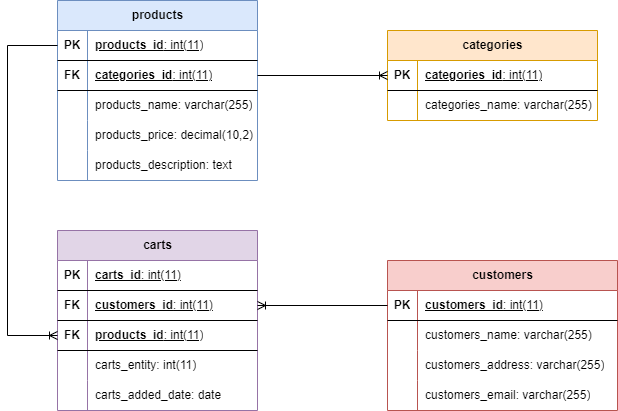

The diagram above was exported from draw.io. Its source (the exported page's mxGraphModel, read from the mxfile embedded in the PNG):
<mxGraphModel dx="1050" dy="573" grid="1" gridSize="10" guides="1" tooltips="1" connect="1" arrows="1" fold="1" page="1" pageScale="1" pageWidth="850" pageHeight="1100" math="0" shadow="0">
  <root>
    <mxCell id="0" />
    <mxCell id="1" parent="0" />
    <mxCell id="wPoV0IwFzxLaNFyPP68K-1" value="products" style="shape=table;startSize=30;container=1;collapsible=1;childLayout=tableLayout;fixedRows=1;rowLines=0;fontStyle=1;align=center;resizeLast=1;html=1;fillColor=#dae8fc;strokeColor=#6c8ebf;" parent="1" vertex="1">
      <mxGeometry x="120" y="90" width="200" height="180" as="geometry" />
    </mxCell>
    <mxCell id="wPoV0IwFzxLaNFyPP68K-2" value="" style="shape=tableRow;horizontal=0;startSize=0;swimlaneHead=0;swimlaneBody=0;fillColor=none;collapsible=0;dropTarget=0;points=[[0,0.5],[1,0.5]];portConstraint=eastwest;top=0;left=0;right=0;bottom=1;" parent="wPoV0IwFzxLaNFyPP68K-1" vertex="1">
      <mxGeometry y="30" width="200" height="30" as="geometry" />
    </mxCell>
    <mxCell id="wPoV0IwFzxLaNFyPP68K-3" value="PK" style="shape=partialRectangle;connectable=0;fillColor=none;top=0;left=0;bottom=0;right=0;fontStyle=1;overflow=hidden;whiteSpace=wrap;html=1;" parent="wPoV0IwFzxLaNFyPP68K-2" vertex="1">
      <mxGeometry width="30" height="30" as="geometry">
        <mxRectangle width="30" height="30" as="alternateBounds" />
      </mxGeometry>
    </mxCell>
    <mxCell id="wPoV0IwFzxLaNFyPP68K-4" value="products_id&lt;span style=&quot;font-weight: normal;&quot;&gt;: int(11)&lt;/span&gt;" style="shape=partialRectangle;connectable=0;fillColor=none;top=0;left=0;bottom=0;right=0;align=left;spacingLeft=6;fontStyle=5;overflow=hidden;whiteSpace=wrap;html=1;" parent="wPoV0IwFzxLaNFyPP68K-2" vertex="1">
      <mxGeometry x="30" width="170" height="30" as="geometry">
        <mxRectangle width="170" height="30" as="alternateBounds" />
      </mxGeometry>
    </mxCell>
    <mxCell id="wPoV0IwFzxLaNFyPP68K-17" value="" style="shape=tableRow;horizontal=0;startSize=0;swimlaneHead=0;swimlaneBody=0;fillColor=none;collapsible=0;dropTarget=0;points=[[0,0.5],[1,0.5]];portConstraint=eastwest;top=0;left=0;right=0;bottom=1;" parent="wPoV0IwFzxLaNFyPP68K-1" vertex="1">
      <mxGeometry y="60" width="200" height="30" as="geometry" />
    </mxCell>
    <mxCell id="wPoV0IwFzxLaNFyPP68K-18" value="FK" style="shape=partialRectangle;connectable=0;fillColor=none;top=0;left=0;bottom=0;right=0;fontStyle=1;overflow=hidden;whiteSpace=wrap;html=1;" parent="wPoV0IwFzxLaNFyPP68K-17" vertex="1">
      <mxGeometry width="30" height="30" as="geometry">
        <mxRectangle width="30" height="30" as="alternateBounds" />
      </mxGeometry>
    </mxCell>
    <mxCell id="wPoV0IwFzxLaNFyPP68K-19" value="categories_id&lt;span style=&quot;font-weight: normal;&quot;&gt;: int(11)&lt;/span&gt;" style="shape=partialRectangle;connectable=0;fillColor=none;top=0;left=0;bottom=0;right=0;align=left;spacingLeft=6;fontStyle=5;overflow=hidden;whiteSpace=wrap;html=1;" parent="wPoV0IwFzxLaNFyPP68K-17" vertex="1">
      <mxGeometry x="30" width="170" height="30" as="geometry">
        <mxRectangle width="170" height="30" as="alternateBounds" />
      </mxGeometry>
    </mxCell>
    <mxCell id="wPoV0IwFzxLaNFyPP68K-5" value="" style="shape=tableRow;horizontal=0;startSize=0;swimlaneHead=0;swimlaneBody=0;fillColor=none;collapsible=0;dropTarget=0;points=[[0,0.5],[1,0.5]];portConstraint=eastwest;top=0;left=0;right=0;bottom=0;" parent="wPoV0IwFzxLaNFyPP68K-1" vertex="1">
      <mxGeometry y="90" width="200" height="30" as="geometry" />
    </mxCell>
    <mxCell id="wPoV0IwFzxLaNFyPP68K-6" value="" style="shape=partialRectangle;connectable=0;fillColor=none;top=0;left=0;bottom=0;right=0;editable=1;overflow=hidden;whiteSpace=wrap;html=1;" parent="wPoV0IwFzxLaNFyPP68K-5" vertex="1">
      <mxGeometry width="30" height="30" as="geometry">
        <mxRectangle width="30" height="30" as="alternateBounds" />
      </mxGeometry>
    </mxCell>
    <mxCell id="wPoV0IwFzxLaNFyPP68K-7" value="products_name: varchar(255)" style="shape=partialRectangle;connectable=0;fillColor=none;top=0;left=0;bottom=0;right=0;align=left;spacingLeft=6;overflow=hidden;whiteSpace=wrap;html=1;" parent="wPoV0IwFzxLaNFyPP68K-5" vertex="1">
      <mxGeometry x="30" width="170" height="30" as="geometry">
        <mxRectangle width="170" height="30" as="alternateBounds" />
      </mxGeometry>
    </mxCell>
    <mxCell id="wPoV0IwFzxLaNFyPP68K-8" value="" style="shape=tableRow;horizontal=0;startSize=0;swimlaneHead=0;swimlaneBody=0;fillColor=none;collapsible=0;dropTarget=0;points=[[0,0.5],[1,0.5]];portConstraint=eastwest;top=0;left=0;right=0;bottom=0;" parent="wPoV0IwFzxLaNFyPP68K-1" vertex="1">
      <mxGeometry y="120" width="200" height="30" as="geometry" />
    </mxCell>
    <mxCell id="wPoV0IwFzxLaNFyPP68K-9" value="" style="shape=partialRectangle;connectable=0;fillColor=none;top=0;left=0;bottom=0;right=0;editable=1;overflow=hidden;whiteSpace=wrap;html=1;" parent="wPoV0IwFzxLaNFyPP68K-8" vertex="1">
      <mxGeometry width="30" height="30" as="geometry">
        <mxRectangle width="30" height="30" as="alternateBounds" />
      </mxGeometry>
    </mxCell>
    <mxCell id="wPoV0IwFzxLaNFyPP68K-10" value="products_price: decimal(10,2)" style="shape=partialRectangle;connectable=0;fillColor=none;top=0;left=0;bottom=0;right=0;align=left;spacingLeft=6;overflow=hidden;whiteSpace=wrap;html=1;" parent="wPoV0IwFzxLaNFyPP68K-8" vertex="1">
      <mxGeometry x="30" width="170" height="30" as="geometry">
        <mxRectangle width="170" height="30" as="alternateBounds" />
      </mxGeometry>
    </mxCell>
    <mxCell id="wPoV0IwFzxLaNFyPP68K-11" value="" style="shape=tableRow;horizontal=0;startSize=0;swimlaneHead=0;swimlaneBody=0;fillColor=none;collapsible=0;dropTarget=0;points=[[0,0.5],[1,0.5]];portConstraint=eastwest;top=0;left=0;right=0;bottom=0;" parent="wPoV0IwFzxLaNFyPP68K-1" vertex="1">
      <mxGeometry y="150" width="200" height="30" as="geometry" />
    </mxCell>
    <mxCell id="wPoV0IwFzxLaNFyPP68K-12" value="" style="shape=partialRectangle;connectable=0;fillColor=none;top=0;left=0;bottom=0;right=0;editable=1;overflow=hidden;whiteSpace=wrap;html=1;" parent="wPoV0IwFzxLaNFyPP68K-11" vertex="1">
      <mxGeometry width="30" height="30" as="geometry">
        <mxRectangle width="30" height="30" as="alternateBounds" />
      </mxGeometry>
    </mxCell>
    <mxCell id="wPoV0IwFzxLaNFyPP68K-13" value="products_description: text" style="shape=partialRectangle;connectable=0;fillColor=none;top=0;left=0;bottom=0;right=0;align=left;spacingLeft=6;overflow=hidden;whiteSpace=wrap;html=1;" parent="wPoV0IwFzxLaNFyPP68K-11" vertex="1">
      <mxGeometry x="30" width="170" height="30" as="geometry">
        <mxRectangle width="170" height="30" as="alternateBounds" />
      </mxGeometry>
    </mxCell>
    <mxCell id="wPoV0IwFzxLaNFyPP68K-20" value="categories" style="shape=table;startSize=30;container=1;collapsible=1;childLayout=tableLayout;fixedRows=1;rowLines=0;fontStyle=1;align=center;resizeLast=1;html=1;fillColor=#ffe6cc;strokeColor=#d79b00;" parent="1" vertex="1">
      <mxGeometry x="450" y="120" width="210" height="90" as="geometry" />
    </mxCell>
    <mxCell id="wPoV0IwFzxLaNFyPP68K-21" value="" style="shape=tableRow;horizontal=0;startSize=0;swimlaneHead=0;swimlaneBody=0;fillColor=none;collapsible=0;dropTarget=0;points=[[0,0.5],[1,0.5]];portConstraint=eastwest;top=0;left=0;right=0;bottom=1;" parent="wPoV0IwFzxLaNFyPP68K-20" vertex="1">
      <mxGeometry y="30" width="210" height="30" as="geometry" />
    </mxCell>
    <mxCell id="wPoV0IwFzxLaNFyPP68K-22" value="PK" style="shape=partialRectangle;connectable=0;fillColor=none;top=0;left=0;bottom=0;right=0;fontStyle=1;overflow=hidden;whiteSpace=wrap;html=1;" parent="wPoV0IwFzxLaNFyPP68K-21" vertex="1">
      <mxGeometry width="30" height="30" as="geometry">
        <mxRectangle width="30" height="30" as="alternateBounds" />
      </mxGeometry>
    </mxCell>
    <mxCell id="wPoV0IwFzxLaNFyPP68K-23" value="categories_id&lt;span style=&quot;font-weight: normal;&quot;&gt;: int(11)&lt;/span&gt;" style="shape=partialRectangle;connectable=0;fillColor=none;top=0;left=0;bottom=0;right=0;align=left;spacingLeft=6;fontStyle=5;overflow=hidden;whiteSpace=wrap;html=1;" parent="wPoV0IwFzxLaNFyPP68K-21" vertex="1">
      <mxGeometry x="30" width="180" height="30" as="geometry">
        <mxRectangle width="180" height="30" as="alternateBounds" />
      </mxGeometry>
    </mxCell>
    <mxCell id="wPoV0IwFzxLaNFyPP68K-24" value="" style="shape=tableRow;horizontal=0;startSize=0;swimlaneHead=0;swimlaneBody=0;fillColor=none;collapsible=0;dropTarget=0;points=[[0,0.5],[1,0.5]];portConstraint=eastwest;top=0;left=0;right=0;bottom=0;" parent="wPoV0IwFzxLaNFyPP68K-20" vertex="1">
      <mxGeometry y="60" width="210" height="30" as="geometry" />
    </mxCell>
    <mxCell id="wPoV0IwFzxLaNFyPP68K-25" value="" style="shape=partialRectangle;connectable=0;fillColor=none;top=0;left=0;bottom=0;right=0;editable=1;overflow=hidden;whiteSpace=wrap;html=1;" parent="wPoV0IwFzxLaNFyPP68K-24" vertex="1">
      <mxGeometry width="30" height="30" as="geometry">
        <mxRectangle width="30" height="30" as="alternateBounds" />
      </mxGeometry>
    </mxCell>
    <mxCell id="wPoV0IwFzxLaNFyPP68K-26" value="categories_name: varchar(255)" style="shape=partialRectangle;connectable=0;fillColor=none;top=0;left=0;bottom=0;right=0;align=left;spacingLeft=6;overflow=hidden;whiteSpace=wrap;html=1;" parent="wPoV0IwFzxLaNFyPP68K-24" vertex="1">
      <mxGeometry x="30" width="180" height="30" as="geometry">
        <mxRectangle width="180" height="30" as="alternateBounds" />
      </mxGeometry>
    </mxCell>
    <mxCell id="wPoV0IwFzxLaNFyPP68K-43" value="carts" style="shape=table;startSize=30;container=1;collapsible=1;childLayout=tableLayout;fixedRows=1;rowLines=0;fontStyle=1;align=center;resizeLast=1;html=1;fillColor=#e1d5e7;strokeColor=#9673a6;" parent="1" vertex="1">
      <mxGeometry x="120" y="320" width="200" height="180" as="geometry" />
    </mxCell>
    <mxCell id="wPoV0IwFzxLaNFyPP68K-44" value="" style="shape=tableRow;horizontal=0;startSize=0;swimlaneHead=0;swimlaneBody=0;fillColor=none;collapsible=0;dropTarget=0;points=[[0,0.5],[1,0.5]];portConstraint=eastwest;top=0;left=0;right=0;bottom=1;" parent="wPoV0IwFzxLaNFyPP68K-43" vertex="1">
      <mxGeometry y="30" width="200" height="30" as="geometry" />
    </mxCell>
    <mxCell id="wPoV0IwFzxLaNFyPP68K-45" value="PK" style="shape=partialRectangle;connectable=0;fillColor=none;top=0;left=0;bottom=0;right=0;fontStyle=1;overflow=hidden;whiteSpace=wrap;html=1;" parent="wPoV0IwFzxLaNFyPP68K-44" vertex="1">
      <mxGeometry width="30" height="30" as="geometry">
        <mxRectangle width="30" height="30" as="alternateBounds" />
      </mxGeometry>
    </mxCell>
    <mxCell id="wPoV0IwFzxLaNFyPP68K-46" value="carts_id&lt;span style=&quot;font-weight: normal;&quot;&gt;: int(11)&lt;/span&gt;" style="shape=partialRectangle;connectable=0;fillColor=none;top=0;left=0;bottom=0;right=0;align=left;spacingLeft=6;fontStyle=5;overflow=hidden;whiteSpace=wrap;html=1;" parent="wPoV0IwFzxLaNFyPP68K-44" vertex="1">
      <mxGeometry x="30" width="170" height="30" as="geometry">
        <mxRectangle width="170" height="30" as="alternateBounds" />
      </mxGeometry>
    </mxCell>
    <mxCell id="wPoV0IwFzxLaNFyPP68K-59" value="" style="shape=tableRow;horizontal=0;startSize=0;swimlaneHead=0;swimlaneBody=0;fillColor=none;collapsible=0;dropTarget=0;points=[[0,0.5],[1,0.5]];portConstraint=eastwest;top=0;left=0;right=0;bottom=1;" parent="wPoV0IwFzxLaNFyPP68K-43" vertex="1">
      <mxGeometry y="60" width="200" height="30" as="geometry" />
    </mxCell>
    <mxCell id="wPoV0IwFzxLaNFyPP68K-60" value="FK" style="shape=partialRectangle;connectable=0;fillColor=none;top=0;left=0;bottom=0;right=0;fontStyle=1;overflow=hidden;whiteSpace=wrap;html=1;" parent="wPoV0IwFzxLaNFyPP68K-59" vertex="1">
      <mxGeometry width="30" height="30" as="geometry">
        <mxRectangle width="30" height="30" as="alternateBounds" />
      </mxGeometry>
    </mxCell>
    <mxCell id="wPoV0IwFzxLaNFyPP68K-61" value="customers_id&lt;span style=&quot;font-weight: normal;&quot;&gt;: int(11)&lt;/span&gt;" style="shape=partialRectangle;connectable=0;fillColor=none;top=0;left=0;bottom=0;right=0;align=left;spacingLeft=6;fontStyle=5;overflow=hidden;whiteSpace=wrap;html=1;" parent="wPoV0IwFzxLaNFyPP68K-59" vertex="1">
      <mxGeometry x="30" width="170" height="30" as="geometry">
        <mxRectangle width="170" height="30" as="alternateBounds" />
      </mxGeometry>
    </mxCell>
    <mxCell id="wPoV0IwFzxLaNFyPP68K-62" value="" style="shape=tableRow;horizontal=0;startSize=0;swimlaneHead=0;swimlaneBody=0;fillColor=none;collapsible=0;dropTarget=0;points=[[0,0.5],[1,0.5]];portConstraint=eastwest;top=0;left=0;right=0;bottom=1;" parent="wPoV0IwFzxLaNFyPP68K-43" vertex="1">
      <mxGeometry y="90" width="200" height="30" as="geometry" />
    </mxCell>
    <mxCell id="wPoV0IwFzxLaNFyPP68K-63" value="FK" style="shape=partialRectangle;connectable=0;fillColor=none;top=0;left=0;bottom=0;right=0;fontStyle=1;overflow=hidden;whiteSpace=wrap;html=1;" parent="wPoV0IwFzxLaNFyPP68K-62" vertex="1">
      <mxGeometry width="30" height="30" as="geometry">
        <mxRectangle width="30" height="30" as="alternateBounds" />
      </mxGeometry>
    </mxCell>
    <mxCell id="wPoV0IwFzxLaNFyPP68K-64" value="products_id&lt;span style=&quot;font-weight: normal;&quot;&gt;: int(11)&lt;/span&gt;" style="shape=partialRectangle;connectable=0;fillColor=none;top=0;left=0;bottom=0;right=0;align=left;spacingLeft=6;fontStyle=5;overflow=hidden;whiteSpace=wrap;html=1;" parent="wPoV0IwFzxLaNFyPP68K-62" vertex="1">
      <mxGeometry x="30" width="170" height="30" as="geometry">
        <mxRectangle width="170" height="30" as="alternateBounds" />
      </mxGeometry>
    </mxCell>
    <mxCell id="wPoV0IwFzxLaNFyPP68K-47" value="" style="shape=tableRow;horizontal=0;startSize=0;swimlaneHead=0;swimlaneBody=0;fillColor=none;collapsible=0;dropTarget=0;points=[[0,0.5],[1,0.5]];portConstraint=eastwest;top=0;left=0;right=0;bottom=0;" parent="wPoV0IwFzxLaNFyPP68K-43" vertex="1">
      <mxGeometry y="120" width="200" height="30" as="geometry" />
    </mxCell>
    <mxCell id="wPoV0IwFzxLaNFyPP68K-48" value="" style="shape=partialRectangle;connectable=0;fillColor=none;top=0;left=0;bottom=0;right=0;editable=1;overflow=hidden;whiteSpace=wrap;html=1;" parent="wPoV0IwFzxLaNFyPP68K-47" vertex="1">
      <mxGeometry width="30" height="30" as="geometry">
        <mxRectangle width="30" height="30" as="alternateBounds" />
      </mxGeometry>
    </mxCell>
    <mxCell id="wPoV0IwFzxLaNFyPP68K-49" value="carts_entity: int(11)" style="shape=partialRectangle;connectable=0;fillColor=none;top=0;left=0;bottom=0;right=0;align=left;spacingLeft=6;overflow=hidden;whiteSpace=wrap;html=1;" parent="wPoV0IwFzxLaNFyPP68K-47" vertex="1">
      <mxGeometry x="30" width="170" height="30" as="geometry">
        <mxRectangle width="170" height="30" as="alternateBounds" />
      </mxGeometry>
    </mxCell>
    <mxCell id="wPoV0IwFzxLaNFyPP68K-50" value="" style="shape=tableRow;horizontal=0;startSize=0;swimlaneHead=0;swimlaneBody=0;fillColor=none;collapsible=0;dropTarget=0;points=[[0,0.5],[1,0.5]];portConstraint=eastwest;top=0;left=0;right=0;bottom=0;" parent="wPoV0IwFzxLaNFyPP68K-43" vertex="1">
      <mxGeometry y="150" width="200" height="30" as="geometry" />
    </mxCell>
    <mxCell id="wPoV0IwFzxLaNFyPP68K-51" value="" style="shape=partialRectangle;connectable=0;fillColor=none;top=0;left=0;bottom=0;right=0;editable=1;overflow=hidden;whiteSpace=wrap;html=1;" parent="wPoV0IwFzxLaNFyPP68K-50" vertex="1">
      <mxGeometry width="30" height="30" as="geometry">
        <mxRectangle width="30" height="30" as="alternateBounds" />
      </mxGeometry>
    </mxCell>
    <mxCell id="wPoV0IwFzxLaNFyPP68K-52" value="carts_added_date: date" style="shape=partialRectangle;connectable=0;fillColor=none;top=0;left=0;bottom=0;right=0;align=left;spacingLeft=6;overflow=hidden;whiteSpace=wrap;html=1;" parent="wPoV0IwFzxLaNFyPP68K-50" vertex="1">
      <mxGeometry x="30" width="170" height="30" as="geometry">
        <mxRectangle width="170" height="30" as="alternateBounds" />
      </mxGeometry>
    </mxCell>
    <mxCell id="wPoV0IwFzxLaNFyPP68K-65" value="customers" style="shape=table;startSize=30;container=1;collapsible=1;childLayout=tableLayout;fixedRows=1;rowLines=0;fontStyle=1;align=center;resizeLast=1;html=1;fillColor=#f8cecc;strokeColor=#b85450;" parent="1" vertex="1">
      <mxGeometry x="450" y="350" width="230" height="150" as="geometry" />
    </mxCell>
    <mxCell id="wPoV0IwFzxLaNFyPP68K-66" value="" style="shape=tableRow;horizontal=0;startSize=0;swimlaneHead=0;swimlaneBody=0;fillColor=none;collapsible=0;dropTarget=0;points=[[0,0.5],[1,0.5]];portConstraint=eastwest;top=0;left=0;right=0;bottom=1;" parent="wPoV0IwFzxLaNFyPP68K-65" vertex="1">
      <mxGeometry y="30" width="230" height="30" as="geometry" />
    </mxCell>
    <mxCell id="wPoV0IwFzxLaNFyPP68K-67" value="PK" style="shape=partialRectangle;connectable=0;fillColor=none;top=0;left=0;bottom=0;right=0;fontStyle=1;overflow=hidden;whiteSpace=wrap;html=1;" parent="wPoV0IwFzxLaNFyPP68K-66" vertex="1">
      <mxGeometry width="30" height="30" as="geometry">
        <mxRectangle width="30" height="30" as="alternateBounds" />
      </mxGeometry>
    </mxCell>
    <mxCell id="wPoV0IwFzxLaNFyPP68K-68" value="customers_id&lt;span style=&quot;font-weight: normal;&quot;&gt;: int(11)&lt;/span&gt;" style="shape=partialRectangle;connectable=0;fillColor=none;top=0;left=0;bottom=0;right=0;align=left;spacingLeft=6;fontStyle=5;overflow=hidden;whiteSpace=wrap;html=1;" parent="wPoV0IwFzxLaNFyPP68K-66" vertex="1">
      <mxGeometry x="30" width="200" height="30" as="geometry">
        <mxRectangle width="200" height="30" as="alternateBounds" />
      </mxGeometry>
    </mxCell>
    <mxCell id="wPoV0IwFzxLaNFyPP68K-75" value="" style="shape=tableRow;horizontal=0;startSize=0;swimlaneHead=0;swimlaneBody=0;fillColor=none;collapsible=0;dropTarget=0;points=[[0,0.5],[1,0.5]];portConstraint=eastwest;top=0;left=0;right=0;bottom=0;" parent="wPoV0IwFzxLaNFyPP68K-65" vertex="1">
      <mxGeometry y="60" width="230" height="30" as="geometry" />
    </mxCell>
    <mxCell id="wPoV0IwFzxLaNFyPP68K-76" value="" style="shape=partialRectangle;connectable=0;fillColor=none;top=0;left=0;bottom=0;right=0;editable=1;overflow=hidden;whiteSpace=wrap;html=1;" parent="wPoV0IwFzxLaNFyPP68K-75" vertex="1">
      <mxGeometry width="30" height="30" as="geometry">
        <mxRectangle width="30" height="30" as="alternateBounds" />
      </mxGeometry>
    </mxCell>
    <mxCell id="wPoV0IwFzxLaNFyPP68K-77" value="customers_name: varchar(255)" style="shape=partialRectangle;connectable=0;fillColor=none;top=0;left=0;bottom=0;right=0;align=left;spacingLeft=6;overflow=hidden;whiteSpace=wrap;html=1;" parent="wPoV0IwFzxLaNFyPP68K-75" vertex="1">
      <mxGeometry x="30" width="200" height="30" as="geometry">
        <mxRectangle width="200" height="30" as="alternateBounds" />
      </mxGeometry>
    </mxCell>
    <mxCell id="wPoV0IwFzxLaNFyPP68K-78" value="" style="shape=tableRow;horizontal=0;startSize=0;swimlaneHead=0;swimlaneBody=0;fillColor=none;collapsible=0;dropTarget=0;points=[[0,0.5],[1,0.5]];portConstraint=eastwest;top=0;left=0;right=0;bottom=0;" parent="wPoV0IwFzxLaNFyPP68K-65" vertex="1">
      <mxGeometry y="90" width="230" height="30" as="geometry" />
    </mxCell>
    <mxCell id="wPoV0IwFzxLaNFyPP68K-79" value="" style="shape=partialRectangle;connectable=0;fillColor=none;top=0;left=0;bottom=0;right=0;editable=1;overflow=hidden;whiteSpace=wrap;html=1;" parent="wPoV0IwFzxLaNFyPP68K-78" vertex="1">
      <mxGeometry width="30" height="30" as="geometry">
        <mxRectangle width="30" height="30" as="alternateBounds" />
      </mxGeometry>
    </mxCell>
    <mxCell id="wPoV0IwFzxLaNFyPP68K-80" value="customers_address: varchar(255)" style="shape=partialRectangle;connectable=0;fillColor=none;top=0;left=0;bottom=0;right=0;align=left;spacingLeft=6;overflow=hidden;whiteSpace=wrap;html=1;" parent="wPoV0IwFzxLaNFyPP68K-78" vertex="1">
      <mxGeometry x="30" width="200" height="30" as="geometry">
        <mxRectangle width="200" height="30" as="alternateBounds" />
      </mxGeometry>
    </mxCell>
    <mxCell id="wPoV0IwFzxLaNFyPP68K-81" value="" style="shape=tableRow;horizontal=0;startSize=0;swimlaneHead=0;swimlaneBody=0;fillColor=none;collapsible=0;dropTarget=0;points=[[0,0.5],[1,0.5]];portConstraint=eastwest;top=0;left=0;right=0;bottom=0;" parent="wPoV0IwFzxLaNFyPP68K-65" vertex="1">
      <mxGeometry y="120" width="230" height="30" as="geometry" />
    </mxCell>
    <mxCell id="wPoV0IwFzxLaNFyPP68K-82" value="" style="shape=partialRectangle;connectable=0;fillColor=none;top=0;left=0;bottom=0;right=0;editable=1;overflow=hidden;whiteSpace=wrap;html=1;" parent="wPoV0IwFzxLaNFyPP68K-81" vertex="1">
      <mxGeometry width="30" height="30" as="geometry">
        <mxRectangle width="30" height="30" as="alternateBounds" />
      </mxGeometry>
    </mxCell>
    <mxCell id="wPoV0IwFzxLaNFyPP68K-83" value="customers_email: varchar(255)" style="shape=partialRectangle;connectable=0;fillColor=none;top=0;left=0;bottom=0;right=0;align=left;spacingLeft=6;overflow=hidden;whiteSpace=wrap;html=1;" parent="wPoV0IwFzxLaNFyPP68K-81" vertex="1">
      <mxGeometry x="30" width="200" height="30" as="geometry">
        <mxRectangle width="200" height="30" as="alternateBounds" />
      </mxGeometry>
    </mxCell>
    <mxCell id="wPoV0IwFzxLaNFyPP68K-84" value="" style="fontSize=12;html=1;endArrow=ERoneToMany;rounded=0;entryX=0;entryY=0.5;entryDx=0;entryDy=0;exitX=1;exitY=0.5;exitDx=0;exitDy=0;" parent="1" source="wPoV0IwFzxLaNFyPP68K-17" target="wPoV0IwFzxLaNFyPP68K-21" edge="1">
      <mxGeometry width="100" height="100" relative="1" as="geometry">
        <mxPoint x="200" y="380" as="sourcePoint" />
        <mxPoint x="300" y="280" as="targetPoint" />
      </mxGeometry>
    </mxCell>
    <mxCell id="wPoV0IwFzxLaNFyPP68K-85" value="" style="fontSize=12;html=1;endArrow=ERoneToMany;rounded=0;entryX=1;entryY=0.5;entryDx=0;entryDy=0;exitX=0;exitY=0.5;exitDx=0;exitDy=0;" parent="1" source="wPoV0IwFzxLaNFyPP68K-66" target="wPoV0IwFzxLaNFyPP68K-59" edge="1">
      <mxGeometry width="100" height="100" relative="1" as="geometry">
        <mxPoint x="260" y="380" as="sourcePoint" />
        <mxPoint x="360" y="280" as="targetPoint" />
      </mxGeometry>
    </mxCell>
    <mxCell id="wPoV0IwFzxLaNFyPP68K-86" value="" style="fontSize=12;html=1;endArrow=ERoneToMany;rounded=0;exitX=0;exitY=0.5;exitDx=0;exitDy=0;entryX=0;entryY=0.5;entryDx=0;entryDy=0;edgeStyle=orthogonalEdgeStyle;" parent="1" source="wPoV0IwFzxLaNFyPP68K-2" target="wPoV0IwFzxLaNFyPP68K-62" edge="1">
      <mxGeometry width="100" height="100" relative="1" as="geometry">
        <mxPoint x="330" y="175" as="sourcePoint" />
        <mxPoint x="100" y="340" as="targetPoint" />
        <Array as="points">
          <mxPoint x="70" y="135" />
          <mxPoint x="70" y="425" />
        </Array>
      </mxGeometry>
    </mxCell>
  </root>
</mxGraphModel>